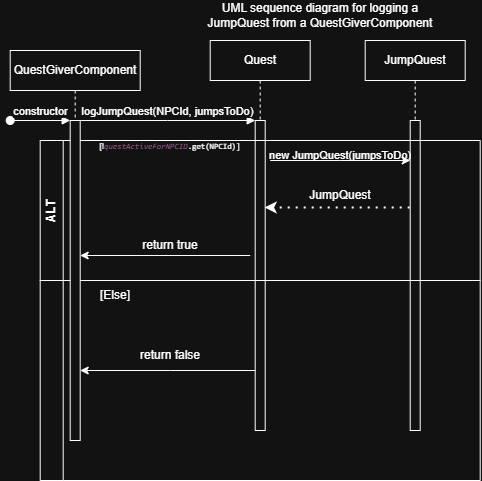

The diagram above was exported from draw.io. Its source (the exported page's mxGraphModel, read from the mxfile embedded in the PNG):
<mxGraphModel dx="851" dy="504" grid="1" gridSize="10" guides="1" tooltips="1" connect="1" arrows="1" fold="1" page="1" pageScale="1" pageWidth="850" pageHeight="1100" math="0" shadow="0">
  <root>
    <mxCell id="0" />
    <mxCell id="1" parent="0" />
    <mxCell id="aM9ryv3xv72pqoxQDRHE-5" parent="1" style="shape=umlLifeline;perimeter=lifelinePerimeter;whiteSpace=wrap;html=1;container=1;dropTarget=0;collapsible=0;recursiveResize=0;outlineConnect=0;portConstraint=eastwest;newEdgeStyle={&quot;edgeStyle&quot;:&quot;sequenceEdgeStyle&quot;,&quot;libavoidRouting&quot;:0,&quot;curved&quot;:0,&quot;rounded&quot;:0};" value="Quest" vertex="1">
      <mxGeometry height="390" width="100" x="220" y="40" as="geometry" />
    </mxCell>
    <mxCell id="aM9ryv3xv72pqoxQDRHE-6" parent="aM9ryv3xv72pqoxQDRHE-5" style="html=1;points=[[0,0,0,0,5],[0,1,0,0,-5],[1,0,0,0,5],[1,1,0,0,-5]];perimeter=orthogonalPerimeter;outlineConnect=0;targetShapes=umlLifeline;portConstraint=eastwest;newEdgeStyle={&quot;edgeStyle&quot;:&quot;sequenceEdgeStyle&quot;,&quot;libavoidRouting&quot;:0,&quot;curved&quot;:0,&quot;rounded&quot;:0};" value="" vertex="1">
      <mxGeometry height="310" width="10" x="45" y="80" as="geometry" />
    </mxCell>
    <mxCell id="aM9ryv3xv72pqoxQDRHE-7" edge="1" parent="1" source="aM9ryv3xv72pqoxQDRHE-2" style="html=1;verticalAlign=bottom;endArrow=block;edgeStyle=sequenceEdgeStyle;libavoidRouting=0;curved=0;rounded=0;" target="aM9ryv3xv72pqoxQDRHE-6" value="logJumpQuest(NPCId, jumpsToDo)">
      <mxGeometry relative="1" as="geometry">
        <Array as="points">
          <mxPoint x="180" y="120" />
        </Array>
        <mxPoint x="195" y="130" as="sourcePoint" />
      </mxGeometry>
    </mxCell>
    <mxCell id="N42J2Y27aLh5tmfvwHVn-6" parent="1" style="shape=umlLifeline;perimeter=lifelinePerimeter;whiteSpace=wrap;html=1;container=1;dropTarget=0;collapsible=0;recursiveResize=0;outlineConnect=0;portConstraint=eastwest;newEdgeStyle={&quot;edgeStyle&quot;:&quot;sequenceEdgeStyle&quot;,&quot;libavoidRouting&quot;:0,&quot;curved&quot;:0,&quot;rounded&quot;:0};" value="JumpQuest" vertex="1">
      <mxGeometry height="390" width="100" x="375" y="40" as="geometry" />
    </mxCell>
    <mxCell id="N42J2Y27aLh5tmfvwHVn-7" parent="N42J2Y27aLh5tmfvwHVn-6" style="html=1;points=[[0,0,0,0,5],[0,1,0,0,-5],[1,0,0,0,5],[1,1,0,0,-5]];perimeter=orthogonalPerimeter;outlineConnect=0;targetShapes=umlLifeline;portConstraint=eastwest;newEdgeStyle={&quot;edgeStyle&quot;:&quot;sequenceEdgeStyle&quot;,&quot;libavoidRouting&quot;:0,&quot;curved&quot;:0,&quot;rounded&quot;:0};" value="" vertex="1">
      <mxGeometry height="310" width="10" x="45" y="80" as="geometry" />
    </mxCell>
    <mxCell id="N42J2Y27aLh5tmfvwHVn-15" parent="1" style="swimlane;horizontal=0;whiteSpace=wrap;html=1;" value="ALT" vertex="1">
      <mxGeometry height="140" width="440" x="50" y="140" as="geometry" />
    </mxCell>
    <mxCell id="N42J2Y27aLh5tmfvwHVn-16" parent="N42J2Y27aLh5tmfvwHVn-15" style="text;html=1;whiteSpace=wrap;strokeColor=none;fillColor=none;align=center;verticalAlign=middle;rounded=0;" value="&lt;span&gt;&lt;font style=&quot;font-size: 8px;&quot;&gt;[!&lt;span style=&quot;font-family: &amp;quot;JetBrains Mono&amp;quot;, monospace; color: rgb(199, 125, 187); font-style: italic;&quot;&gt;questActiveForNPCID&lt;/span&gt;&lt;span style=&quot;font-family: &amp;quot;JetBrains Mono&amp;quot;, monospace; color: light-dark(transparent, rgb(255, 255, 255));&quot;&gt;.get(NPCId)]&lt;/span&gt;&lt;/font&gt;&lt;/span&gt;" vertex="1">
      <mxGeometry height="30" width="60" x="100" y="-10" as="geometry" />
    </mxCell>
    <mxCell id="N42J2Y27aLh5tmfvwHVn-20" edge="1" parent="N42J2Y27aLh5tmfvwHVn-15" style="endArrow=classic;html=1;rounded=0;exitX=1.5;exitY=0.333;exitDx=0;exitDy=0;exitPerimeter=0;" value="">
      <mxGeometry height="50" relative="1" width="50" as="geometry">
        <Array as="points">
          <mxPoint x="300" y="20" />
        </Array>
        <mxPoint x="230" y="19.99999999999997" as="sourcePoint" />
        <mxPoint x="370" y="19.99999999999997" as="targetPoint" />
      </mxGeometry>
    </mxCell>
    <mxCell id="N42J2Y27aLh5tmfvwHVn-21" parent="N42J2Y27aLh5tmfvwHVn-15" style="text;html=1;whiteSpace=wrap;strokeColor=none;fillColor=none;align=center;verticalAlign=middle;rounded=0;" value="&lt;font style=&quot;font-size: 11px;&quot;&gt;new JumpQuest(jumpsToDo)&lt;/font&gt;" vertex="1">
      <mxGeometry height="30" width="150" x="225" as="geometry" />
    </mxCell>
    <mxCell id="N42J2Y27aLh5tmfvwHVn-23" parent="N42J2Y27aLh5tmfvwHVn-15" style="text;html=1;whiteSpace=wrap;strokeColor=none;fillColor=none;align=center;verticalAlign=middle;rounded=0;" value="JumpQuest" vertex="1">
      <mxGeometry height="30" width="60" x="270" y="40" as="geometry" />
    </mxCell>
    <mxCell id="N42J2Y27aLh5tmfvwHVn-25" parent="N42J2Y27aLh5tmfvwHVn-15" style="text;html=1;whiteSpace=wrap;strokeColor=none;fillColor=none;align=center;verticalAlign=middle;rounded=0;" value="return true" vertex="1">
      <mxGeometry height="30" width="60" x="100" y="90" as="geometry" />
    </mxCell>
    <mxCell id="N42J2Y27aLh5tmfvwHVn-22" edge="1" parent="1" style="endArrow=classic;dashed=1;html=1;dashPattern=1 3;strokeWidth=2;rounded=0;endFill=1;" target="aM9ryv3xv72pqoxQDRHE-6" value="">
      <mxGeometry height="50" relative="1" width="50" as="geometry">
        <mxPoint x="420" y="207.5" as="sourcePoint" />
        <mxPoint x="380" y="360" as="targetPoint" />
      </mxGeometry>
    </mxCell>
    <mxCell id="N42J2Y27aLh5tmfvwHVn-24" edge="1" parent="1" style="endArrow=classic;html=1;rounded=0;" target="aM9ryv3xv72pqoxQDRHE-2" value="">
      <mxGeometry height="50" relative="1" width="50" as="geometry">
        <mxPoint x="260" y="255" as="sourcePoint" />
        <mxPoint x="320" y="260" as="targetPoint" />
      </mxGeometry>
    </mxCell>
    <mxCell id="N42J2Y27aLh5tmfvwHVn-26" parent="1" style="swimlane;horizontal=0;whiteSpace=wrap;html=1;" value="" vertex="1">
      <mxGeometry height="200" width="440" x="50" y="280" as="geometry" />
    </mxCell>
    <mxCell id="N42J2Y27aLh5tmfvwHVn-27" parent="N42J2Y27aLh5tmfvwHVn-26" style="text;html=1;whiteSpace=wrap;strokeColor=none;fillColor=none;align=center;verticalAlign=middle;rounded=0;" value="[Else]" vertex="1">
      <mxGeometry height="30" width="60" x="45" as="geometry" />
    </mxCell>
    <mxCell id="N42J2Y27aLh5tmfvwHVn-29" parent="N42J2Y27aLh5tmfvwHVn-26" style="text;html=1;whiteSpace=wrap;strokeColor=none;fillColor=none;align=center;verticalAlign=middle;rounded=0;" value="return false" vertex="1">
      <mxGeometry height="30" width="80" x="90" y="60" as="geometry" />
    </mxCell>
    <mxCell id="N42J2Y27aLh5tmfvwHVn-28" edge="1" parent="1" source="aM9ryv3xv72pqoxQDRHE-6" style="endArrow=classic;html=1;rounded=0;" target="aM9ryv3xv72pqoxQDRHE-2" value="">
      <mxGeometry height="50" relative="1" width="50" as="geometry">
        <Array as="points">
          <mxPoint x="180" y="370" />
        </Array>
        <mxPoint x="160" y="390" as="sourcePoint" />
        <mxPoint x="210" y="340" as="targetPoint" />
      </mxGeometry>
    </mxCell>
    <mxCell id="N42J2Y27aLh5tmfvwHVn-31" connectable="0" parent="1" style="group" value="" vertex="1">
      <mxGeometry height="390" width="145" x="20" y="50" as="geometry" />
    </mxCell>
    <mxCell id="aM9ryv3xv72pqoxQDRHE-1" parent="N42J2Y27aLh5tmfvwHVn-31" style="shape=umlLifeline;perimeter=lifelinePerimeter;whiteSpace=wrap;html=1;container=0;dropTarget=0;collapsible=0;recursiveResize=0;outlineConnect=0;portConstraint=eastwest;newEdgeStyle={&quot;edgeStyle&quot;:&quot;sequenceEdgeStyle&quot;,&quot;libavoidRouting&quot;:0,&quot;curved&quot;:0,&quot;rounded&quot;:0};movable=1;resizable=1;rotatable=1;deletable=1;editable=1;locked=0;connectable=1;" value="QuestGiverComponent" vertex="1">
      <mxGeometry height="70" width="130" as="geometry" />
    </mxCell>
    <mxCell id="aM9ryv3xv72pqoxQDRHE-2" parent="N42J2Y27aLh5tmfvwHVn-31" style="html=1;points=[[0,0,0,0,5],[0,1,0,0,-5],[1,0,0,0,5],[1,1,0,0,-5]];perimeter=orthogonalPerimeter;outlineConnect=0;targetShapes=umlLifeline;portConstraint=eastwest;newEdgeStyle={&quot;edgeStyle&quot;:&quot;sequenceEdgeStyle&quot;,&quot;libavoidRouting&quot;:0,&quot;curved&quot;:0,&quot;rounded&quot;:0};" value="" vertex="1">
      <mxGeometry height="320" width="10" x="60" y="70" as="geometry" />
    </mxCell>
    <mxCell id="aM9ryv3xv72pqoxQDRHE-3" edge="1" parent="N42J2Y27aLh5tmfvwHVn-31" style="html=1;verticalAlign=bottom;startArrow=oval;endArrow=block;startSize=8;edgeStyle=sequenceEdgeStyle;libavoidRouting=0;curved=0;rounded=0;" target="aM9ryv3xv72pqoxQDRHE-2" value="constructor">
      <mxGeometry relative="1" as="geometry">
        <mxPoint y="70" as="sourcePoint" />
      </mxGeometry>
    </mxCell>
    <mxCell id="N42J2Y27aLh5tmfvwHVn-32" parent="1" style="text;html=1;whiteSpace=wrap;strokeColor=none;fillColor=none;align=center;verticalAlign=middle;rounded=0;" value="UML sequence diagram for logging a JumpQuest from a QuestGiverComponent" vertex="1">
      <mxGeometry height="30" width="260" x="200" as="geometry" />
    </mxCell>
  </root>
</mxGraphModel>